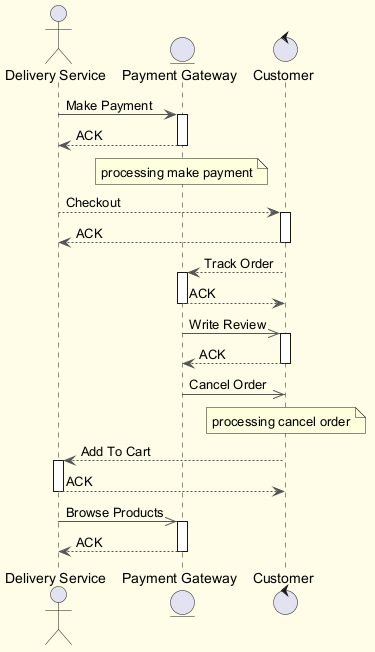

The diagram above was rendered by PlantUML. Its source (embedded in the PNG):
@startuml
skinparam backgroundColor #FFFDE7
skinparam classBackgroundColor #FFF9C4
skinparam classBorderColor #F57F17
skinparam ArrowColor #555555
actor "Delivery Service" as DS
entity "Payment Gateway" as PG
control "Customer" as C
DS -> PG : Make Payment
activate PG
PG --> DS : ACK
deactivate PG
note over PG : processing make payment
DS --> C : Checkout
activate C
C --> DS : ACK
deactivate C
C --> PG : Track Order
activate PG
PG --> C : ACK
deactivate PG
PG ->> C : Write Review
activate C
C --> PG : ACK
deactivate C
PG ->> C : Cancel Order
note over C : processing cancel order
C --> DS : Add To Cart
activate DS
DS --> C : ACK
deactivate DS
DS ->> PG : Browse Products
activate PG
PG --> DS : ACK
deactivate PG
@enduml